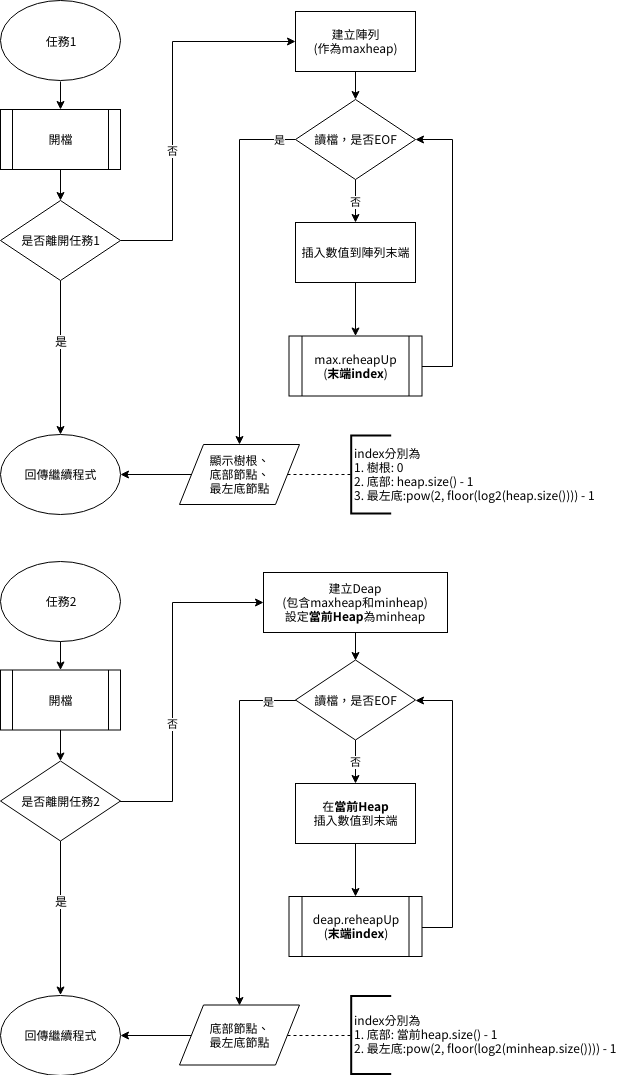

The diagram above was exported from draw.io. Its source (the exported page's mxGraphModel, read from the mxfile embedded in the PNG):
<mxGraphModel dx="984" dy="579" grid="1" gridSize="10" guides="1" tooltips="1" connect="1" arrows="1" fold="1" page="1" pageScale="1" pageWidth="827" pageHeight="1169" math="0" shadow="0">
  <root>
    <mxCell id="0" />
    <mxCell id="1" parent="0" />
    <mxCell id="2bea0428caaeb948-1" value="任務1&lt;br&gt;" style="ellipse;whiteSpace=wrap;html=1;flipV=1;flipH=1;" parent="1" vertex="1">
      <mxGeometry x="41" y="39.5" width="120" height="80" as="geometry" />
    </mxCell>
    <mxCell id="16dbeb3cf02ef310-8" value="" style="edgeStyle=orthogonalEdgeStyle;rounded=0;html=1;jettySize=auto;orthogonalLoop=1;" parent="1" source="7fb62acc65763c3-2" target="16dbeb3cf02ef310-7" edge="1">
      <mxGeometry relative="1" as="geometry" />
    </mxCell>
    <mxCell id="7fb62acc65763c3-2" value="開檔" style="shape=process;whiteSpace=wrap;html=1;backgroundOutline=1;" parent="1" vertex="1">
      <mxGeometry x="41" y="148" width="120" height="60" as="geometry" />
    </mxCell>
    <mxCell id="16dbeb3cf02ef310-24" value="" style="edgeStyle=orthogonalEdgeStyle;rounded=0;html=1;jettySize=auto;orthogonalLoop=1;" parent="1" source="16dbeb3cf02ef310-7" target="16dbeb3cf02ef310-12" edge="1">
      <mxGeometry relative="1" as="geometry" />
    </mxCell>
    <mxCell id="16dbeb3cf02ef310-36" value="是" style="text;html=1;resizable=0;points=[];align=center;verticalAlign=middle;labelBackgroundColor=#ffffff;" parent="16dbeb3cf02ef310-24" vertex="1" connectable="0">
      <mxGeometry x="-0.145" y="-3" relative="1" as="geometry">
        <mxPoint x="3" y="-6" as="offset" />
      </mxGeometry>
    </mxCell>
    <mxCell id="7fb62acc65763c3-3" value="否" style="edgeStyle=orthogonalEdgeStyle;rounded=0;html=1;jettySize=auto;orthogonalLoop=1;entryX=0;entryY=0.5;" parent="1" source="16dbeb3cf02ef310-7" target="Q_2S3iSfeP8SFyAqWvxv-1" edge="1">
      <mxGeometry x="-0.2406" relative="1" as="geometry">
        <mxPoint x="381" y="79.5" as="targetPoint" />
        <Array as="points">
          <mxPoint x="213" y="279" />
          <mxPoint x="213" y="80" />
        </Array>
        <mxPoint as="offset" />
      </mxGeometry>
    </mxCell>
    <mxCell id="16dbeb3cf02ef310-7" value="是否離開任務1" style="rhombus;whiteSpace=wrap;html=1;" parent="1" vertex="1">
      <mxGeometry x="41" y="239" width="120" height="80" as="geometry" />
    </mxCell>
    <mxCell id="16dbeb3cf02ef310-12" value="回傳繼續程式&lt;br&gt;" style="ellipse;whiteSpace=wrap;html=1;" parent="1" vertex="1">
      <mxGeometry x="41" y="473" width="120" height="80" as="geometry" />
    </mxCell>
    <mxCell id="Oqsxx7-S8A2tia7zwFWv-3" value="" style="edgeStyle=orthogonalEdgeStyle;rounded=0;html=1;jettySize=auto;orthogonalLoop=1;exitX=0.5;exitY=1;exitDx=0;exitDy=0;" parent="1" source="2bea0428caaeb948-1" target="7fb62acc65763c3-2" edge="1">
      <mxGeometry relative="1" as="geometry">
        <mxPoint x="101" y="217.5" as="sourcePoint" />
      </mxGeometry>
    </mxCell>
    <mxCell id="Q_2S3iSfeP8SFyAqWvxv-9" value="" style="edgeStyle=orthogonalEdgeStyle;rounded=0;html=1;jettySize=auto;orthogonalLoop=1;entryX=0.5;entryY=0;entryDx=0;entryDy=0;" parent="1" source="Q_2S3iSfeP8SFyAqWvxv-1" target="q3Qqv8imuJlRIKfBOSFE-1" edge="1">
      <mxGeometry relative="1" as="geometry">
        <mxPoint x="396" y="158" as="targetPoint" />
      </mxGeometry>
    </mxCell>
    <mxCell id="Q_2S3iSfeP8SFyAqWvxv-1" value="建立陣列&lt;br&gt;(作為maxheap)" style="rounded=0;whiteSpace=wrap;html=1;" parent="1" vertex="1">
      <mxGeometry x="336" y="50" width="120" height="60" as="geometry" />
    </mxCell>
    <mxCell id="Q_2S3iSfeP8SFyAqWvxv-11" value="" style="edgeStyle=orthogonalEdgeStyle;rounded=0;html=1;jettySize=auto;orthogonalLoop=1;exitX=0.5;exitY=1;exitDx=0;exitDy=0;" parent="1" source="p_qx7uNmyI3R8hf7ldEq-3" target="Q_2S3iSfeP8SFyAqWvxv-7" edge="1">
      <mxGeometry relative="1" as="geometry">
        <mxPoint x="505.5" y="327" as="sourcePoint" />
      </mxGeometry>
    </mxCell>
    <mxCell id="dw8EF8tXN8-E9AL6UxAr-4" value="" style="edgeStyle=orthogonalEdgeStyle;rounded=0;orthogonalLoop=1;jettySize=auto;html=1;entryX=1;entryY=0.5;entryDx=0;entryDy=0;" parent="1" source="Q_2S3iSfeP8SFyAqWvxv-7" target="q3Qqv8imuJlRIKfBOSFE-1" edge="1">
      <mxGeometry relative="1" as="geometry">
        <mxPoint x="542.5" y="404.5" as="targetPoint" />
        <Array as="points">
          <mxPoint x="493" y="405" />
          <mxPoint x="493" y="178" />
        </Array>
      </mxGeometry>
    </mxCell>
    <mxCell id="Q_2S3iSfeP8SFyAqWvxv-7" value="max.reheapUp&lt;br&gt;(&lt;b&gt;末端index&lt;/b&gt;)&lt;br&gt;" style="shape=process;whiteSpace=wrap;html=1;backgroundOutline=1;" parent="1" vertex="1">
      <mxGeometry x="329.5" y="374.5" width="133" height="60" as="geometry" />
    </mxCell>
    <mxCell id="Q_2S3iSfeP8SFyAqWvxv-4" style="edgeStyle=orthogonalEdgeStyle;rounded=0;html=1;exitX=0;exitY=0.5;entryX=1;entryY=0.5;jettySize=auto;orthogonalLoop=1;" parent="1" source="Q_2S3iSfeP8SFyAqWvxv-2" target="16dbeb3cf02ef310-12" edge="1">
      <mxGeometry relative="1" as="geometry" />
    </mxCell>
    <mxCell id="Q_2S3iSfeP8SFyAqWvxv-2" value="顯示樹根、&lt;br&gt;底部節點、&lt;br&gt;最左底節點&lt;br&gt;" style="shape=parallelogram;perimeter=parallelogramPerimeter;whiteSpace=wrap;html=1;" parent="1" vertex="1">
      <mxGeometry x="220" y="483" width="120" height="60" as="geometry" />
    </mxCell>
    <mxCell id="RhTEITHL-kAvHvjIpeDU-1" value="index分別為&lt;br&gt;1. 樹根: 0&lt;br&gt;2. 底部: heap.size() - 1&lt;br&gt;3. 最左底:pow(2, floor(log2(heap.size()))) - 1&lt;br&gt;" style="strokeWidth=2;html=1;shape=mxgraph.flowchart.annotation_1;align=left;" parent="1" vertex="1">
      <mxGeometry x="391.70001220703125" y="474" width="40" height="78" as="geometry" />
    </mxCell>
    <mxCell id="RhTEITHL-kAvHvjIpeDU-2" value="" style="endArrow=none;dashed=1;html=1;entryX=0;entryY=0.5;entryPerimeter=0;exitX=1;exitY=0.5;exitDx=0;exitDy=0;" parent="1" source="Q_2S3iSfeP8SFyAqWvxv-2" target="RhTEITHL-kAvHvjIpeDU-1" edge="1">
      <mxGeometry width="50" height="50" relative="1" as="geometry">
        <mxPoint x="559.5" y="512.5" as="sourcePoint" />
        <mxPoint x="689.2000122070312" y="624" as="targetPoint" />
      </mxGeometry>
    </mxCell>
    <mxCell id="edjOcBODhlMKbLdYUWUv-3" value="否" style="edgeStyle=orthogonalEdgeStyle;rounded=0;html=1;jettySize=auto;orthogonalLoop=1;" parent="1" source="q3Qqv8imuJlRIKfBOSFE-1" target="p_qx7uNmyI3R8hf7ldEq-3" edge="1">
      <mxGeometry relative="1" as="geometry" />
    </mxCell>
    <mxCell id="dw8EF8tXN8-E9AL6UxAr-2" value="是" style="edgeStyle=orthogonalEdgeStyle;rounded=0;orthogonalLoop=1;jettySize=auto;html=1;entryX=0.5;entryY=0;entryDx=0;entryDy=0;" parent="1" source="q3Qqv8imuJlRIKfBOSFE-1" target="Q_2S3iSfeP8SFyAqWvxv-2" edge="1">
      <mxGeometry x="-0.9114" relative="1" as="geometry">
        <mxPoint x="226" y="178" as="targetPoint" />
        <Array as="points">
          <mxPoint x="280" y="178" />
        </Array>
        <mxPoint as="offset" />
      </mxGeometry>
    </mxCell>
    <mxCell id="q3Qqv8imuJlRIKfBOSFE-1" value="讀檔，是否EOF" style="rhombus;whiteSpace=wrap;html=1;" parent="1" vertex="1">
      <mxGeometry x="336" y="138" width="120" height="80" as="geometry" />
    </mxCell>
    <mxCell id="p_qx7uNmyI3R8hf7ldEq-3" value="插入數值到陣列末端" style="rounded=0;whiteSpace=wrap;html=1;" parent="1" vertex="1">
      <mxGeometry x="336" y="261" width="120" height="60" as="geometry" />
    </mxCell>
    <mxCell id="dw8EF8tXN8-E9AL6UxAr-5" value="任務2&lt;br&gt;" style="ellipse;whiteSpace=wrap;html=1;flipV=1;flipH=1;" parent="1" vertex="1">
      <mxGeometry x="41" y="600" width="120" height="80" as="geometry" />
    </mxCell>
    <mxCell id="dw8EF8tXN8-E9AL6UxAr-6" value="" style="edgeStyle=orthogonalEdgeStyle;rounded=0;html=1;jettySize=auto;orthogonalLoop=1;" parent="1" source="dw8EF8tXN8-E9AL6UxAr-7" target="dw8EF8tXN8-E9AL6UxAr-11" edge="1">
      <mxGeometry relative="1" as="geometry" />
    </mxCell>
    <mxCell id="dw8EF8tXN8-E9AL6UxAr-7" value="開檔" style="shape=process;whiteSpace=wrap;html=1;backgroundOutline=1;" parent="1" vertex="1">
      <mxGeometry x="41" y="708.5" width="120" height="60" as="geometry" />
    </mxCell>
    <mxCell id="dw8EF8tXN8-E9AL6UxAr-8" value="" style="edgeStyle=orthogonalEdgeStyle;rounded=0;html=1;jettySize=auto;orthogonalLoop=1;" parent="1" source="dw8EF8tXN8-E9AL6UxAr-11" target="dw8EF8tXN8-E9AL6UxAr-12" edge="1">
      <mxGeometry relative="1" as="geometry" />
    </mxCell>
    <mxCell id="dw8EF8tXN8-E9AL6UxAr-9" value="是" style="text;html=1;resizable=0;points=[];align=center;verticalAlign=middle;labelBackgroundColor=#ffffff;" parent="dw8EF8tXN8-E9AL6UxAr-8" vertex="1" connectable="0">
      <mxGeometry x="-0.145" y="-3" relative="1" as="geometry">
        <mxPoint x="3" y="-6" as="offset" />
      </mxGeometry>
    </mxCell>
    <mxCell id="dw8EF8tXN8-E9AL6UxAr-10" value="否" style="edgeStyle=orthogonalEdgeStyle;rounded=0;html=1;jettySize=auto;orthogonalLoop=1;entryX=0;entryY=0.5;" parent="1" source="dw8EF8tXN8-E9AL6UxAr-11" target="dw8EF8tXN8-E9AL6UxAr-15" edge="1">
      <mxGeometry x="-0.2406" relative="1" as="geometry">
        <mxPoint x="381" y="640" as="targetPoint" />
        <Array as="points">
          <mxPoint x="213" y="839.5" />
          <mxPoint x="213" y="640.5" />
        </Array>
        <mxPoint as="offset" />
      </mxGeometry>
    </mxCell>
    <mxCell id="dw8EF8tXN8-E9AL6UxAr-11" value="是否離開任務2" style="rhombus;whiteSpace=wrap;html=1;" parent="1" vertex="1">
      <mxGeometry x="41" y="799.5" width="120" height="80" as="geometry" />
    </mxCell>
    <mxCell id="dw8EF8tXN8-E9AL6UxAr-12" value="回傳繼續程式&lt;br&gt;" style="ellipse;whiteSpace=wrap;html=1;" parent="1" vertex="1">
      <mxGeometry x="41" y="1033.5" width="120" height="80" as="geometry" />
    </mxCell>
    <mxCell id="dw8EF8tXN8-E9AL6UxAr-13" value="" style="edgeStyle=orthogonalEdgeStyle;rounded=0;html=1;jettySize=auto;orthogonalLoop=1;exitX=0.5;exitY=1;exitDx=0;exitDy=0;" parent="1" source="dw8EF8tXN8-E9AL6UxAr-5" target="dw8EF8tXN8-E9AL6UxAr-7" edge="1">
      <mxGeometry relative="1" as="geometry">
        <mxPoint x="101" y="778" as="sourcePoint" />
      </mxGeometry>
    </mxCell>
    <mxCell id="dw8EF8tXN8-E9AL6UxAr-14" value="" style="edgeStyle=orthogonalEdgeStyle;rounded=0;html=1;jettySize=auto;orthogonalLoop=1;entryX=0.5;entryY=0;entryDx=0;entryDy=0;" parent="1" source="dw8EF8tXN8-E9AL6UxAr-15" target="dw8EF8tXN8-E9AL6UxAr-25" edge="1">
      <mxGeometry relative="1" as="geometry">
        <mxPoint x="396" y="718.5" as="targetPoint" />
      </mxGeometry>
    </mxCell>
    <mxCell id="dw8EF8tXN8-E9AL6UxAr-15" value="建立Deap&lt;br&gt;(包含maxheap和minheap)&lt;br&gt;設定&lt;b&gt;當前Heap&lt;/b&gt;為minheap&lt;br&gt;" style="rounded=0;whiteSpace=wrap;html=1;" parent="1" vertex="1">
      <mxGeometry x="304" y="611" width="184" height="60" as="geometry" />
    </mxCell>
    <mxCell id="dw8EF8tXN8-E9AL6UxAr-16" value="" style="edgeStyle=orthogonalEdgeStyle;rounded=0;html=1;jettySize=auto;orthogonalLoop=1;exitX=0.5;exitY=1;exitDx=0;exitDy=0;" parent="1" source="dw8EF8tXN8-E9AL6UxAr-26" target="dw8EF8tXN8-E9AL6UxAr-18" edge="1">
      <mxGeometry relative="1" as="geometry">
        <mxPoint x="505.5" y="887.5" as="sourcePoint" />
      </mxGeometry>
    </mxCell>
    <mxCell id="dw8EF8tXN8-E9AL6UxAr-17" value="" style="edgeStyle=orthogonalEdgeStyle;rounded=0;orthogonalLoop=1;jettySize=auto;html=1;entryX=1;entryY=0.5;entryDx=0;entryDy=0;" parent="1" source="dw8EF8tXN8-E9AL6UxAr-18" target="dw8EF8tXN8-E9AL6UxAr-25" edge="1">
      <mxGeometry relative="1" as="geometry">
        <mxPoint x="542.5" y="965" as="targetPoint" />
        <Array as="points">
          <mxPoint x="493" y="965.5" />
          <mxPoint x="493" y="738.5" />
        </Array>
      </mxGeometry>
    </mxCell>
    <mxCell id="dw8EF8tXN8-E9AL6UxAr-18" value="deap.reheapUp&lt;br&gt;(&lt;b&gt;末端index&lt;/b&gt;)&lt;br&gt;" style="shape=process;whiteSpace=wrap;html=1;backgroundOutline=1;" parent="1" vertex="1">
      <mxGeometry x="329.5" y="935" width="133" height="60" as="geometry" />
    </mxCell>
    <mxCell id="dw8EF8tXN8-E9AL6UxAr-19" style="edgeStyle=orthogonalEdgeStyle;rounded=0;html=1;exitX=0;exitY=0.5;entryX=1;entryY=0.5;jettySize=auto;orthogonalLoop=1;" parent="1" source="dw8EF8tXN8-E9AL6UxAr-20" target="dw8EF8tXN8-E9AL6UxAr-12" edge="1">
      <mxGeometry relative="1" as="geometry" />
    </mxCell>
    <mxCell id="dw8EF8tXN8-E9AL6UxAr-20" value="底部節點、&lt;br&gt;最左底節點&lt;br&gt;" style="shape=parallelogram;perimeter=parallelogramPerimeter;whiteSpace=wrap;html=1;" parent="1" vertex="1">
      <mxGeometry x="220" y="1043.5" width="120" height="60" as="geometry" />
    </mxCell>
    <mxCell id="dw8EF8tXN8-E9AL6UxAr-21" value="index分別為&lt;br&gt;1. 底部: 當前heap.size() - 1&lt;br&gt;2. 最左底:pow(2, floor(log2(minheap.size()))) - 1&lt;br&gt;" style="strokeWidth=2;html=1;shape=mxgraph.flowchart.annotation_1;align=left;" parent="1" vertex="1">
      <mxGeometry x="391.70001220703125" y="1034.5" width="40" height="78" as="geometry" />
    </mxCell>
    <mxCell id="dw8EF8tXN8-E9AL6UxAr-22" value="" style="endArrow=none;dashed=1;html=1;entryX=0;entryY=0.5;entryPerimeter=0;exitX=1;exitY=0.5;exitDx=0;exitDy=0;" parent="1" source="dw8EF8tXN8-E9AL6UxAr-20" target="dw8EF8tXN8-E9AL6UxAr-21" edge="1">
      <mxGeometry width="50" height="50" relative="1" as="geometry">
        <mxPoint x="559.5" y="1073" as="sourcePoint" />
        <mxPoint x="689.2000122070312" y="1184.5" as="targetPoint" />
      </mxGeometry>
    </mxCell>
    <mxCell id="dw8EF8tXN8-E9AL6UxAr-23" value="否" style="edgeStyle=orthogonalEdgeStyle;rounded=0;html=1;jettySize=auto;orthogonalLoop=1;" parent="1" source="dw8EF8tXN8-E9AL6UxAr-25" target="dw8EF8tXN8-E9AL6UxAr-26" edge="1">
      <mxGeometry relative="1" as="geometry" />
    </mxCell>
    <mxCell id="dw8EF8tXN8-E9AL6UxAr-24" value="是" style="edgeStyle=orthogonalEdgeStyle;rounded=0;orthogonalLoop=1;jettySize=auto;html=1;entryX=0.5;entryY=0;entryDx=0;entryDy=0;" parent="1" source="dw8EF8tXN8-E9AL6UxAr-25" target="dw8EF8tXN8-E9AL6UxAr-20" edge="1">
      <mxGeometry x="-0.8521" y="1" relative="1" as="geometry">
        <mxPoint x="226" y="738.5" as="targetPoint" />
        <Array as="points">
          <mxPoint x="280" y="738.5" />
        </Array>
        <mxPoint as="offset" />
      </mxGeometry>
    </mxCell>
    <mxCell id="dw8EF8tXN8-E9AL6UxAr-25" value="讀檔，是否EOF" style="rhombus;whiteSpace=wrap;html=1;" parent="1" vertex="1">
      <mxGeometry x="336" y="698.5" width="120" height="80" as="geometry" />
    </mxCell>
    <mxCell id="dw8EF8tXN8-E9AL6UxAr-26" value="在&lt;b&gt;當前Heap&lt;/b&gt;&lt;br&gt;插入數值到末端" style="rounded=0;whiteSpace=wrap;html=1;" parent="1" vertex="1">
      <mxGeometry x="336" y="822" width="120" height="60" as="geometry" />
    </mxCell>
  </root>
</mxGraphModel>